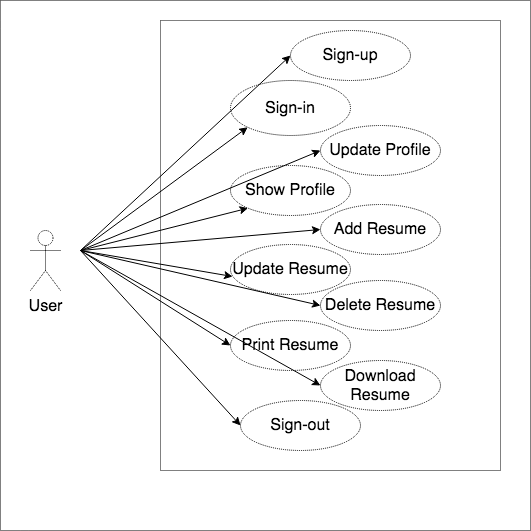

The diagram above was exported from draw.io. Its source (the exported page's mxGraphModel, read from the mxfile embedded in the PNG):
<mxGraphModel dx="1026" dy="497" grid="1" gridSize="10" guides="1" tooltips="1" connect="1" arrows="1" fold="1" page="1" pageScale="1" pageWidth="850" pageHeight="1100" math="0" shadow="0">
  <root>
    <mxCell id="_m6WrbujdbfF4G5VDHRc-0" />
    <mxCell id="_m6WrbujdbfF4G5VDHRc-1" parent="_m6WrbujdbfF4G5VDHRc-0" />
    <mxCell id="5bw99IWOQkzO-PpyTI2C-30" value="" style="rounded=0;whiteSpace=wrap;html=1;dashed=1;dashPattern=1 1;fontSize=16;" vertex="1" parent="_m6WrbujdbfF4G5VDHRc-1">
      <mxGeometry x="60" y="420" width="530" height="530" as="geometry" />
    </mxCell>
    <mxCell id="5bw99IWOQkzO-PpyTI2C-53" value="User" style="shape=umlActor;verticalLabelPosition=bottom;labelBackgroundColor=#ffffff;verticalAlign=top;html=1;dashed=1;dashPattern=1 1;fontSize=16;" vertex="1" parent="_m6WrbujdbfF4G5VDHRc-1">
      <mxGeometry x="90" y="650" width="30" height="60" as="geometry" />
    </mxCell>
    <mxCell id="5bw99IWOQkzO-PpyTI2C-54" value="" style="rounded=0;whiteSpace=wrap;html=1;dashed=1;dashPattern=1 1;fontSize=16;" vertex="1" parent="_m6WrbujdbfF4G5VDHRc-1">
      <mxGeometry x="220" y="440" width="340" height="450" as="geometry" />
    </mxCell>
    <mxCell id="5bw99IWOQkzO-PpyTI2C-55" value="Sign-up" style="ellipse;whiteSpace=wrap;html=1;dashed=1;dashPattern=1 1;fontSize=16;" vertex="1" parent="_m6WrbujdbfF4G5VDHRc-1">
      <mxGeometry x="350" y="450" width="120" height="50" as="geometry" />
    </mxCell>
    <mxCell id="5bw99IWOQkzO-PpyTI2C-56" value="Sign-in" style="ellipse;whiteSpace=wrap;html=1;dashed=1;dashPattern=1 1;fontSize=16;" vertex="1" parent="_m6WrbujdbfF4G5VDHRc-1">
      <mxGeometry x="290" y="500" width="120" height="55" as="geometry" />
    </mxCell>
    <mxCell id="5bw99IWOQkzO-PpyTI2C-57" value="Update Profile" style="ellipse;whiteSpace=wrap;html=1;dashed=1;dashPattern=1 1;fontSize=16;" vertex="1" parent="_m6WrbujdbfF4G5VDHRc-1">
      <mxGeometry x="380" y="545" width="120" height="50" as="geometry" />
    </mxCell>
    <mxCell id="5bw99IWOQkzO-PpyTI2C-58" value="Sign-out" style="ellipse;whiteSpace=wrap;html=1;dashed=1;dashPattern=1 1;fontSize=16;" vertex="1" parent="_m6WrbujdbfF4G5VDHRc-1">
      <mxGeometry x="300" y="820" width="120" height="50" as="geometry" />
    </mxCell>
    <mxCell id="5bw99IWOQkzO-PpyTI2C-59" value="Add Resume" style="ellipse;whiteSpace=wrap;html=1;dashed=1;dashPattern=1 1;fontSize=16;" vertex="1" parent="_m6WrbujdbfF4G5VDHRc-1">
      <mxGeometry x="380" y="624" width="120" height="50" as="geometry" />
    </mxCell>
    <mxCell id="5bw99IWOQkzO-PpyTI2C-60" value="Show Profile" style="ellipse;whiteSpace=wrap;html=1;dashed=1;dashPattern=1 1;fontSize=16;" vertex="1" parent="_m6WrbujdbfF4G5VDHRc-1">
      <mxGeometry x="290" y="585" width="120" height="50" as="geometry" />
    </mxCell>
    <mxCell id="5bw99IWOQkzO-PpyTI2C-61" value="Update Resume" style="ellipse;whiteSpace=wrap;html=1;dashed=1;dashPattern=1 1;fontSize=16;" vertex="1" parent="_m6WrbujdbfF4G5VDHRc-1">
      <mxGeometry x="290" y="664" width="120" height="50" as="geometry" />
    </mxCell>
    <mxCell id="5bw99IWOQkzO-PpyTI2C-62" value="Delete Resume" style="ellipse;whiteSpace=wrap;html=1;dashed=1;dashPattern=1 1;fontSize=16;" vertex="1" parent="_m6WrbujdbfF4G5VDHRc-1">
      <mxGeometry x="380" y="700" width="120" height="50" as="geometry" />
    </mxCell>
    <mxCell id="5bw99IWOQkzO-PpyTI2C-63" value="Print Resume" style="ellipse;whiteSpace=wrap;html=1;dashed=1;dashPattern=1 1;fontSize=16;" vertex="1" parent="_m6WrbujdbfF4G5VDHRc-1">
      <mxGeometry x="290" y="740" width="120" height="50" as="geometry" />
    </mxCell>
    <mxCell id="5bw99IWOQkzO-PpyTI2C-64" value="Download Resume" style="ellipse;whiteSpace=wrap;html=1;dashed=1;dashPattern=1 1;fontSize=16;" vertex="1" parent="_m6WrbujdbfF4G5VDHRc-1">
      <mxGeometry x="380" y="780" width="120" height="50" as="geometry" />
    </mxCell>
    <mxCell id="5bw99IWOQkzO-PpyTI2C-65" value="" style="endArrow=classic;html=1;fontSize=16;entryX=0;entryY=0.5;entryDx=0;entryDy=0;" edge="1" parent="_m6WrbujdbfF4G5VDHRc-1" target="5bw99IWOQkzO-PpyTI2C-55">
      <mxGeometry width="50" height="50" relative="1" as="geometry">
        <mxPoint x="140" y="670" as="sourcePoint" />
        <mxPoint x="190" y="610" as="targetPoint" />
      </mxGeometry>
    </mxCell>
    <mxCell id="5bw99IWOQkzO-PpyTI2C-66" value="" style="endArrow=classic;html=1;fontSize=16;entryX=0;entryY=0.5;entryDx=0;entryDy=0;" edge="1" parent="_m6WrbujdbfF4G5VDHRc-1" target="5bw99IWOQkzO-PpyTI2C-57">
      <mxGeometry width="50" height="50" relative="1" as="geometry">
        <mxPoint x="140" y="670" as="sourcePoint" />
        <mxPoint x="360" y="485" as="targetPoint" />
      </mxGeometry>
    </mxCell>
    <mxCell id="5bw99IWOQkzO-PpyTI2C-67" value="" style="endArrow=classic;html=1;fontSize=16;entryX=0;entryY=1;entryDx=0;entryDy=0;" edge="1" parent="_m6WrbujdbfF4G5VDHRc-1" target="5bw99IWOQkzO-PpyTI2C-56">
      <mxGeometry width="50" height="50" relative="1" as="geometry">
        <mxPoint x="140" y="670" as="sourcePoint" />
        <mxPoint x="370" y="495" as="targetPoint" />
      </mxGeometry>
    </mxCell>
    <mxCell id="5bw99IWOQkzO-PpyTI2C-68" value="" style="endArrow=classic;html=1;fontSize=16;entryX=0;entryY=1;entryDx=0;entryDy=0;" edge="1" parent="_m6WrbujdbfF4G5VDHRc-1" target="5bw99IWOQkzO-PpyTI2C-60">
      <mxGeometry width="50" height="50" relative="1" as="geometry">
        <mxPoint x="140" y="670" as="sourcePoint" />
        <mxPoint x="380" y="505" as="targetPoint" />
      </mxGeometry>
    </mxCell>
    <mxCell id="5bw99IWOQkzO-PpyTI2C-69" value="" style="endArrow=classic;html=1;fontSize=16;entryX=0;entryY=0.5;entryDx=0;entryDy=0;" edge="1" parent="_m6WrbujdbfF4G5VDHRc-1" target="5bw99IWOQkzO-PpyTI2C-59">
      <mxGeometry width="50" height="50" relative="1" as="geometry">
        <mxPoint x="140" y="670" as="sourcePoint" />
        <mxPoint x="390" y="515" as="targetPoint" />
      </mxGeometry>
    </mxCell>
    <mxCell id="5bw99IWOQkzO-PpyTI2C-70" value="" style="endArrow=classic;html=1;fontSize=16;entryX=0.017;entryY=0.64;entryDx=0;entryDy=0;entryPerimeter=0;" edge="1" parent="_m6WrbujdbfF4G5VDHRc-1" target="5bw99IWOQkzO-PpyTI2C-61">
      <mxGeometry width="50" height="50" relative="1" as="geometry">
        <mxPoint x="140" y="670" as="sourcePoint" />
        <mxPoint x="400" y="525" as="targetPoint" />
      </mxGeometry>
    </mxCell>
    <mxCell id="5bw99IWOQkzO-PpyTI2C-71" value="" style="endArrow=classic;html=1;fontSize=16;entryX=0;entryY=0.5;entryDx=0;entryDy=0;" edge="1" parent="_m6WrbujdbfF4G5VDHRc-1" target="5bw99IWOQkzO-PpyTI2C-62">
      <mxGeometry width="50" height="50" relative="1" as="geometry">
        <mxPoint x="140" y="670" as="sourcePoint" />
        <mxPoint x="410" y="535" as="targetPoint" />
      </mxGeometry>
    </mxCell>
    <mxCell id="5bw99IWOQkzO-PpyTI2C-72" value="" style="endArrow=classic;html=1;fontSize=16;entryX=0;entryY=0.5;entryDx=0;entryDy=0;" edge="1" parent="_m6WrbujdbfF4G5VDHRc-1" target="5bw99IWOQkzO-PpyTI2C-63">
      <mxGeometry width="50" height="50" relative="1" as="geometry">
        <mxPoint x="140" y="670" as="sourcePoint" />
        <mxPoint x="420" y="545" as="targetPoint" />
      </mxGeometry>
    </mxCell>
    <mxCell id="5bw99IWOQkzO-PpyTI2C-73" value="" style="endArrow=classic;html=1;fontSize=16;entryX=0;entryY=0.5;entryDx=0;entryDy=0;" edge="1" parent="_m6WrbujdbfF4G5VDHRc-1" target="5bw99IWOQkzO-PpyTI2C-64">
      <mxGeometry width="50" height="50" relative="1" as="geometry">
        <mxPoint x="140" y="670" as="sourcePoint" />
        <mxPoint x="430" y="555" as="targetPoint" />
      </mxGeometry>
    </mxCell>
    <mxCell id="5bw99IWOQkzO-PpyTI2C-74" value="" style="endArrow=classic;html=1;fontSize=16;entryX=0;entryY=0.5;entryDx=0;entryDy=0;" edge="1" parent="_m6WrbujdbfF4G5VDHRc-1" target="5bw99IWOQkzO-PpyTI2C-58">
      <mxGeometry width="50" height="50" relative="1" as="geometry">
        <mxPoint x="140" y="670" as="sourcePoint" />
        <mxPoint x="440" y="565" as="targetPoint" />
      </mxGeometry>
    </mxCell>
  </root>
</mxGraphModel>